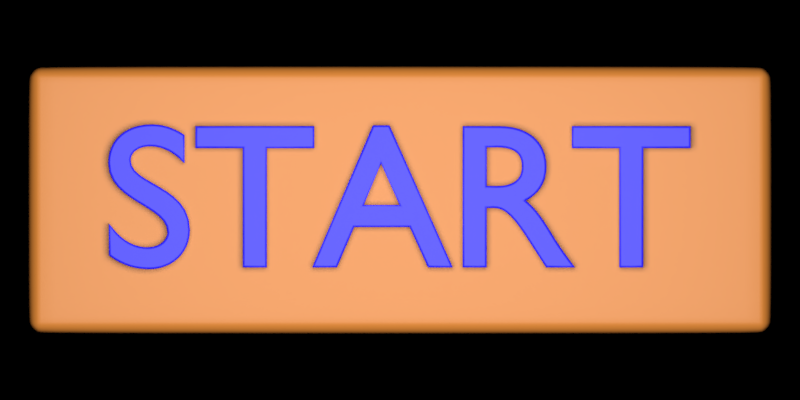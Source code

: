 # Source: Button.blend  (saved by Blender 2.79.0; exported with 4.5.12 LTS)
import bpy
from mathutils import Matrix  # noqa: F401  (used for matrix-valued properties, if any)

bpy.ops.wm.read_factory_settings(use_empty=True)
scene = bpy.context.scene
scene.name = 'Scene'

# ---- collections
col_collection_1 = bpy.data.collections.new('Collection 1'); scene.collection.children.link(col_collection_1)
col_collection_2 = bpy.data.collections.new('Collection 2'); scene.collection.children.link(col_collection_2)
col_collection_11 = bpy.data.collections.new('Collection 11'); scene.collection.children.link(col_collection_11)

# ---- images (referenced by path relative to the original .blend; pixels are not part of the script)
import os
ASSET_DIR = os.environ.get("B2B_ASSET_DIR", "")  # directory of the original .blend (textures are referenced by path, not embedded)
HERE = os.path.dirname(os.path.abspath(__file__))  # packed textures are extracted next to this script under _unpacked/

def load_image(name, relpath, width, height, colorspace="sRGB"):
    """Load a texture the original file referenced (path relative to the .blend, or extracted next to this script)."""
    p = next((c for c in (os.path.join(HERE, relpath), os.path.join(ASSET_DIR, relpath)) if relpath and os.path.exists(c)), "")
    if p:
        img = bpy.data.images.load(p, check_existing=True)
        img.name = name
    else:  # same state as the original file: an image datablock whose file is absent (Cycles renders it pink)
        img = bpy.data.images.new(name, width, height)
        img.source = "FILE"
        img.filepath = "//" + (relpath or name)
    img.colorspace_settings.name = colorspace
    return img
img_autumn_forest_04_4k_exr = load_image('autumn_forest_04_4k.exr', 'autumn_forest_04_4k.exr', 1024, 1024, 'Linear Rec.709')

# ---- materials (node trees are filled in below, after node groups)
mat_light_mat = bpy.data.materials.new('Light_mat')
mat_light_mat.alpha_threshold = 0.0
mat_light_mat.roughness = 0.5
mat_text_mat = bpy.data.materials.new('Text_mat')
mat_text_mat.alpha_threshold = 0.0
mat_text_mat.roughness = 0.5
mat_button_mat = bpy.data.materials.new('Button_mat')
mat_button_mat.alpha_threshold = 0.0
mat_button_mat.roughness = 0.5

# ---- material node trees
mat_light_mat.use_nodes = True; mat_light_mat.node_tree.nodes.clear()
_N = mat_light_mat.node_tree.nodes; _L = mat_light_mat.node_tree.links
n0 = _N.new('ShaderNodeOutputMaterial'); n0.name = 'Вывод материала'; n0.location = (300, 300)
n1 = _N.new('ShaderNodeEmission'); n1.name = 'Излучение'; n1.location = (10, 300)
n1.inputs[0].default_value = (0.8, 0.8, 0.8, 1.0)
n1.inputs[1].default_value = 10.0
_L.new(n1.outputs[0], n0.inputs[0])
n0.is_active_output = True
mat_text_mat.use_nodes = True; mat_text_mat.node_tree.nodes.clear()
_N = mat_text_mat.node_tree.nodes; _L = mat_text_mat.node_tree.links
n0 = _N.new('ShaderNodeOutputMaterial'); n0.name = 'Вывод материала'; n0.location = (300, 300)
n1 = _N.new('ShaderNodeEmission'); n1.name = 'Излучение'; n1.location = (-313, 249)
n1.inputs[0].default_value = (0.009405, 0.02527, 0.89, 1.0)
n1.inputs[1].default_value = 100.0
n2 = _N.new('ShaderNodeBsdfPrincipled'); n2.name = 'Principled BSDF'; n2.location = (2, 290)
n2.width = 150
n2.subsurface_method = 'BURLEY'
n2.inputs[0].default_value = (0.01028, 0.006202, 0.8, 1.0)
n2.inputs[3].default_value = 1.45
n2.inputs[9].default_value = (1.0, 1.0, 1.0)
_L.new(n2.outputs[0], n0.inputs[0])
n0.is_active_output = True
mat_button_mat.use_nodes = True; mat_button_mat.node_tree.nodes.clear()
_N = mat_button_mat.node_tree.nodes; _L = mat_button_mat.node_tree.links
n0 = _N.new('ShaderNodeOutputMaterial'); n0.name = 'Вывод материала'; n0.location = (300, 300)
n1 = _N.new('ShaderNodeBsdfPrincipled'); n1.name = 'Principled BSDF'; n1.location = (10, 300)
n1.width = 150
n1.subsurface_method = 'BURLEY'
n1.inputs[0].default_value = (0.5382, 0.1809, 0.027, 1.0)
n1.inputs[2].default_value = 0.5093
n1.inputs[3].default_value = 1.45
n1.inputs[9].default_value = (1.0, 1.0, 1.0)
_L.new(n1.outputs[0], n0.inputs[0])
n0.is_active_output = True

# ---- world
world_world = bpy.data.worlds.new('World'); scene.world = world_world
world_world.use_nodes = True; world_world.node_tree.nodes.clear()
_N = world_world.node_tree.nodes; _L = world_world.node_tree.links
n0 = _N.new('ShaderNodeOutputWorld'); n0.name = 'Вывод окружающей среды'; n0.location = (300, 300)
n1 = _N.new('ShaderNodeBackground'); n1.name = 'Фон'; n1.location = (10, 300)
n1.inputs[1].default_value = 0.0
n2 = _N.new('ShaderNodeTexEnvironment'); n2.name = 'Текстура окр. среды'; n2.location = (-180, 300)
n2.width = 140
n2.image = img_autumn_forest_04_4k_exr
_L.new(n1.outputs[0], n0.inputs[0])
_L.new(n2.outputs[0], n1.inputs[0])
n0.is_active_output = True
world_world.color = (0.05088, 0.05088, 0.05088)
world_world.use_sun_shadow = False
world_world.sun_shadow_jitter_overblur = 0.0
world_world.cycles.sampling_method = 'MANUAL'

# ---- cameras
cam_camera = bpy.data.cameras.new('Camera')
cam_camera.type = 'ORTHO'
cam_camera.clip_end = 100.0
cam_camera.lens = 35.0
cam_camera.sensor_width = 32.0
cam_camera.sensor_height = 18.0
cam_camera.ortho_scale = 3.984
cam_camera.dof.focus_distance = 0.0

# ---- meshes
me_001 = bpy.data.meshes.new('Плоскость.001')
me_001.from_pydata([(-1.0, -1.0, 0.0), (1.0, -1.0, 0.0), (-1.0, 1.0, 0.0), (1.0, 1.0, 0.0)], [], [(0, 1, 3, 2)])
me_001.materials.append(mat_light_mat)
me_001.use_remesh_preserve_volume = False
me_001.use_remesh_preserve_attributes = False
me_001.use_mirror_vertex_groups = False
me_001.update()
me_x = bpy.data.meshes.new('Плоскость')
me_x.from_pydata([(-1.851, -0.5883, -0.07686), (-1.774, -0.6652, -0.07686), (-1.774, -0.5883, 0.0), (-1.845, -0.6177, -0.07686), (-1.828, -0.6427, -0.07686), (-1.845, -0.5883, -0.04745), (-1.838, -0.6185, -0.04671), (-1.825, -0.6388, -0.04824), (-1.818, -0.6327, -0.03248), (-1.774, -0.6593, -0.04745), (-1.774, -0.6427, -0.02251), (-1.804, -0.6593, -0.07686), (-1.804, -0.6523, -0.04671), (-1.803, -0.6388, -0.02642), (-1.804, -0.5883, -0.005851), (-1.828, -0.5883, -0.02251), (-1.774, -0.6177, -0.005851), (-1.804, -0.6185, -0.01291), (-1.825, -0.617, -0.02642), (1.774, -0.6652, -0.07686), (1.851, -0.5883, -0.07686), (1.774, -0.5883, 0.0), (1.804, -0.6593, -0.07686), (1.828, -0.6427, -0.07686), (1.774, -0.6593, -0.04745), (1.804, -0.6523, -0.04671), (1.825, -0.6388, -0.04824), (1.818, -0.6327, -0.03248), (1.845, -0.5883, -0.04745), (1.828, -0.5883, -0.02251), (1.845, -0.6177, -0.07686), (1.838, -0.6185, -0.04671), (1.825, -0.617, -0.02642), (1.774, -0.6177, -0.005851), (1.774, -0.6427, -0.02251), (1.804, -0.5883, -0.005851), (1.804, -0.6185, -0.01291), (1.803, -0.6388, -0.02642), (-1.851, 0.5883, -0.07686), (-1.774, 0.5883, 0.0), (-1.774, 0.6652, -0.07686), (-1.845, 0.5883, -0.04745), (-1.828, 0.5883, -0.02251), (-1.845, 0.6177, -0.07686), (-1.838, 0.6185, -0.04671), (-1.825, 0.617, -0.02642), (-1.818, 0.6327, -0.03248), (-1.774, 0.6177, -0.005851), (-1.774, 0.6427, -0.02251), (-1.804, 0.5883, -0.005851), (-1.804, 0.6185, -0.01291), (-1.803, 0.6388, -0.02642), (-1.804, 0.6593, -0.07686), (-1.828, 0.6427, -0.07686), (-1.774, 0.6593, -0.04745), (-1.804, 0.6523, -0.04671), (-1.825, 0.6388, -0.04824), (1.851, 0.5883, -0.07686), (1.774, 0.6652, -0.07686), (1.774, 0.5883, 0.0), (1.845, 0.6177, -0.07686), (1.828, 0.6427, -0.07686), (1.845, 0.5883, -0.04745), (1.838, 0.6185, -0.04671), (1.825, 0.6388, -0.04824), (1.818, 0.6327, -0.03248), (1.774, 0.6593, -0.04745), (1.774, 0.6427, -0.02251), (1.804, 0.6593, -0.07686), (1.804, 0.6523, -0.04671), (1.803, 0.6388, -0.02642), (1.804, 0.5883, -0.005851), (1.828, 0.5883, -0.02251), (1.774, 0.6177, -0.005851), (1.804, 0.6185, -0.01291), (1.825, 0.617, -0.02642), (-1.774, -0.6652, -0.263), (-1.851, -0.5883, -0.263), (-1.804, -0.6593, -0.263), (-1.828, -0.6427, -0.263), (-1.845, -0.6177, -0.263), (1.851, -0.5883, -0.263), (1.774, -0.6652, -0.263), (1.845, -0.6177, -0.263), (1.828, -0.6427, -0.263), (1.804, -0.6593, -0.263), (-1.851, 0.5883, -0.263), (-1.774, 0.6652, -0.263), (-1.845, 0.6177, -0.263), (-1.828, 0.6427, -0.263), (-1.804, 0.6593, -0.263), (1.774, 0.6652, -0.263), (1.851, 0.5883, -0.263), (1.804, 0.6593, -0.263), (1.828, 0.6427, -0.263), (1.845, 0.6177, -0.263)], [], [(1, 76, 82, 19), (20, 81, 92, 57), (58, 91, 87, 40), (2, 21, 59, 39), (76, 78, 79, 80, 77, 86, 88, 89, 90, 87, 91, 93, 94, 95, 92, 81, 83, 84, 85, 82), (0, 3, 6, 5), (3, 4, 7, 6), (5, 6, 18, 15), (6, 7, 8, 18), (1, 9, 12, 11), (9, 10, 13, 12), (11, 12, 7, 4), (12, 13, 8, 7), (2, 14, 17, 16), (14, 15, 18, 17), (16, 17, 13, 10), (17, 18, 8, 13), (19, 22, 25, 24), (22, 23, 26, 25), (24, 25, 37, 34), (25, 26, 27, 37), (20, 28, 31, 30), (28, 29, 32, 31), (30, 31, 26, 23), (31, 32, 27, 26), (21, 33, 36, 35), (33, 34, 37, 36), (35, 36, 32, 29), (36, 37, 27, 32), (38, 41, 44, 43), (41, 42, 45, 44), (43, 44, 56, 53), (44, 45, 46, 56), (39, 47, 50, 49), (47, 48, 51, 50), (49, 50, 45, 42), (50, 51, 46, 45), (40, 52, 55, 54), (52, 53, 56, 55), (54, 55, 51, 48), (55, 56, 46, 51), (57, 60, 63, 62), (60, 61, 64, 63), (62, 63, 75, 72), (63, 64, 65, 75), (58, 66, 69, 68), (66, 67, 70, 69), (68, 69, 64, 61), (69, 70, 65, 64), (59, 71, 74, 73), (71, 72, 75, 74), (73, 74, 70, 67), (74, 75, 65, 70), (38, 0, 5, 41), (41, 5, 15, 42), (42, 15, 14, 49), (49, 14, 2, 39), (1, 19, 24, 9), (9, 24, 34, 10), (10, 34, 33, 16), (16, 33, 21, 2), (20, 57, 62, 28), (28, 62, 72, 29), (29, 72, 71, 35), (35, 71, 59, 21), (58, 40, 54, 66), (66, 54, 48, 67), (67, 48, 47, 73), (73, 47, 39, 59), (19, 82, 85, 22), (22, 85, 84, 23), (23, 84, 83, 30), (30, 83, 81, 20), (76, 1, 11, 78), (78, 11, 4, 79), (79, 4, 3, 80), (80, 3, 0, 77), (57, 92, 95, 60), (60, 95, 94, 61), (61, 94, 93, 68), (68, 93, 91, 58), (86, 38, 43, 88), (88, 43, 53, 89), (89, 53, 52, 90), (90, 52, 40, 87), (38, 86, 77, 0)])
me_x.polygons.foreach_set('use_smooth', [True] * 86)
me_x.materials.append(mat_button_mat)
me_x.use_remesh_preserve_volume = False
me_x.use_remesh_preserve_attributes = False
me_x.use_mirror_vertex_groups = False
me_x.update()

# ---- curves / text
txt_x = bpy.data.curves.new('СТАРТ', 'FONT')
txt_x.dimensions = '2D'
txt_x.body = 'START'
txt_x.materials.append(mat_text_mat)
txt_x.use_path_clamp = True
txt_x.bevel_resolution = 3
txt_x.extrude = 0.053
txt_x.bevel_depth = 0.011

# ---- objects
ob_001 = bpy.data.objects.new('Плоскость.001', me_001)
ob_camera = bpy.data.objects.new('Camera', cam_camera)
ob_x = bpy.data.objects.new('Текст', txt_x)
ob_x_1 = bpy.data.objects.new('Плоскость', me_x)

# ---- transforms, parenting, visibility, modifiers, constraints
ob_001.location = (0.0, 0.0, 6.443)
ob_001.scale = (2.849, 2.849, 2.849)
ob_001.lineart.crease_threshold = 0.0
ob_camera.location = (0.0, 0.0, 4.666)
ob_camera.lock_rotations_4d = False
ob_camera.empty_display_type = 'ARROWS'
ob_camera.color = (0.0, 0.0, 0.0, 0.0)
ob_camera.display_type = 'WIRE'
ob_camera.lineart.crease_threshold = 0.0
ob_x.location = (-1.483, -0.325, 0.0)
ob_x.lineart.crease_threshold = 0.0
ob_x_1.location = (0.0, 0.0, 0.0)
ob_x_1.lineart.crease_threshold = 0.0
_m = ob_x_1.modifiers.new('Subsurf', 'SUBSURF')
_m.uv_smooth = 'PRESERVE_CORNERS'
_m.quality = 2
_m.levels = 0
_m.show_only_control_edges = False

# ---- collection membership
col_collection_1.objects.link(ob_001)
col_collection_1.objects.link(ob_camera)
col_collection_2.objects.link(ob_x)
col_collection_11.objects.link(ob_x_1)

# ---- scene / render settings (as saved in the file)
scene.camera = ob_camera
scene.frame_start = 1; scene.frame_end = 250; scene.frame_set(1)
scene.render.engine = 'CYCLES'
scene.render.resolution_x = 200
scene.render.resolution_y = 100
scene.render.dither_intensity = 0.0
scene.render.film_transparent = True
scene.cycles.samples = 128
scene.cycles.sampling_pattern = 'TABULATED_SOBOL'
scene.cycles.use_adaptive_sampling = False
scene.cycles.use_light_tree = False
scene.cycles.blur_glossy = 0.0
scene.cycles.sample_clamp_indirect = 0.0
scene.view_settings.view_transform = 'Standard'
bpy.context.view_layer.update()
